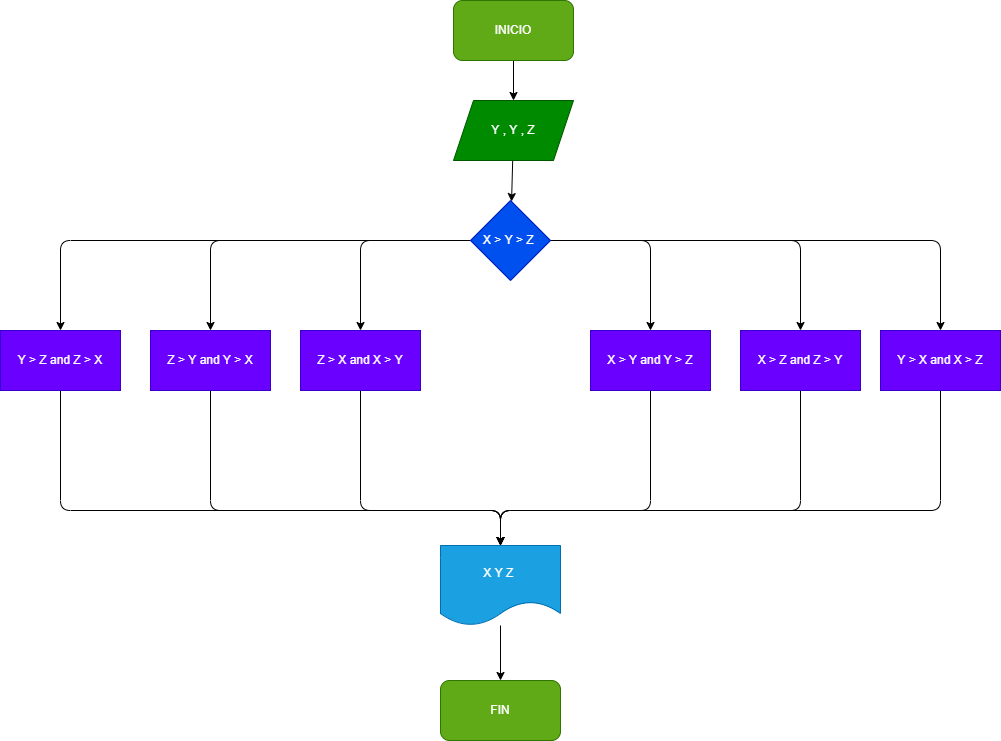

The diagram above was exported from draw.io. Its source (the exported page's mxGraphModel, read from the mxfile embedded in the PNG):
<mxGraphModel dx="1852" dy="855" grid="1" gridSize="10" guides="1" tooltips="1" connect="1" arrows="1" fold="1" page="1" pageScale="1" pageWidth="827" pageHeight="1169" math="0" shadow="0">
  <root>
    <mxCell id="0" />
    <mxCell id="1" parent="0" />
    <mxCell id="26" value="" style="edgeStyle=none;html=1;" edge="1" parent="1" source="2" target="3">
      <mxGeometry relative="1" as="geometry" />
    </mxCell>
    <mxCell id="2" value="INICIO" style="rounded=1;whiteSpace=wrap;html=1;fillColor=#60a917;fontColor=#ffffff;strokeColor=#2D7600;" vertex="1" parent="1">
      <mxGeometry x="353" y="40" width="120" height="60" as="geometry" />
    </mxCell>
    <mxCell id="27" value="" style="edgeStyle=none;html=1;" edge="1" parent="1" source="3" target="4">
      <mxGeometry relative="1" as="geometry" />
    </mxCell>
    <mxCell id="3" value="Y , Y , Z" style="shape=parallelogram;perimeter=parallelogramPerimeter;whiteSpace=wrap;html=1;fixedSize=1;fillColor=#008a00;fontColor=#ffffff;strokeColor=#005700;" vertex="1" parent="1">
      <mxGeometry x="353" y="140" width="120" height="60" as="geometry" />
    </mxCell>
    <mxCell id="11" style="edgeStyle=none;html=1;exitX=0;exitY=0.5;exitDx=0;exitDy=0;entryX=0.5;entryY=0;entryDx=0;entryDy=0;" edge="1" parent="1" source="4" target="5">
      <mxGeometry relative="1" as="geometry">
        <Array as="points">
          <mxPoint x="-40" y="280" />
        </Array>
      </mxGeometry>
    </mxCell>
    <mxCell id="12" style="edgeStyle=none;html=1;exitX=0;exitY=0.5;exitDx=0;exitDy=0;entryX=0.5;entryY=0;entryDx=0;entryDy=0;" edge="1" parent="1" source="4" target="6">
      <mxGeometry relative="1" as="geometry">
        <Array as="points">
          <mxPoint x="110" y="280" />
        </Array>
      </mxGeometry>
    </mxCell>
    <mxCell id="13" style="edgeStyle=none;html=1;exitX=0;exitY=0.5;exitDx=0;exitDy=0;entryX=0.5;entryY=0;entryDx=0;entryDy=0;" edge="1" parent="1" source="4" target="7">
      <mxGeometry relative="1" as="geometry">
        <Array as="points">
          <mxPoint x="260" y="280" />
        </Array>
      </mxGeometry>
    </mxCell>
    <mxCell id="14" style="edgeStyle=none;html=1;exitX=1;exitY=0.5;exitDx=0;exitDy=0;entryX=0.5;entryY=0;entryDx=0;entryDy=0;" edge="1" parent="1" source="4" target="8">
      <mxGeometry relative="1" as="geometry">
        <Array as="points">
          <mxPoint x="550" y="280" />
        </Array>
      </mxGeometry>
    </mxCell>
    <mxCell id="15" style="edgeStyle=none;html=1;exitX=1;exitY=0.5;exitDx=0;exitDy=0;entryX=0.5;entryY=0;entryDx=0;entryDy=0;" edge="1" parent="1" source="4" target="9">
      <mxGeometry relative="1" as="geometry">
        <Array as="points">
          <mxPoint x="700" y="280" />
        </Array>
      </mxGeometry>
    </mxCell>
    <mxCell id="16" style="edgeStyle=none;html=1;exitX=1;exitY=0.5;exitDx=0;exitDy=0;entryX=0.5;entryY=0;entryDx=0;entryDy=0;" edge="1" parent="1" source="4" target="10">
      <mxGeometry relative="1" as="geometry">
        <Array as="points">
          <mxPoint x="840" y="280" />
        </Array>
      </mxGeometry>
    </mxCell>
    <mxCell id="4" value="X &amp;gt; Y &amp;gt; Z&amp;nbsp;" style="rhombus;whiteSpace=wrap;html=1;fillColor=#0050ef;fontColor=#ffffff;strokeColor=#001DBC;" vertex="1" parent="1">
      <mxGeometry x="370" y="240" width="80" height="80" as="geometry" />
    </mxCell>
    <mxCell id="20" style="edgeStyle=none;html=1;exitX=0.5;exitY=1;exitDx=0;exitDy=0;entryX=0.5;entryY=0;entryDx=0;entryDy=0;" edge="1" parent="1" source="5" target="17">
      <mxGeometry relative="1" as="geometry">
        <Array as="points">
          <mxPoint x="-40" y="550" />
          <mxPoint x="400" y="550" />
        </Array>
      </mxGeometry>
    </mxCell>
    <mxCell id="5" value="Y &amp;gt; Z and Z &amp;gt; X" style="rounded=0;whiteSpace=wrap;html=1;fillColor=#6a00ff;fontColor=#ffffff;strokeColor=#3700CC;" vertex="1" parent="1">
      <mxGeometry x="-100" y="370" width="120" height="60" as="geometry" />
    </mxCell>
    <mxCell id="21" style="edgeStyle=none;html=1;exitX=0.5;exitY=1;exitDx=0;exitDy=0;entryX=0.5;entryY=0;entryDx=0;entryDy=0;" edge="1" parent="1" source="6" target="17">
      <mxGeometry relative="1" as="geometry">
        <Array as="points">
          <mxPoint x="110" y="550" />
          <mxPoint x="400" y="550" />
        </Array>
      </mxGeometry>
    </mxCell>
    <mxCell id="6" value="Z &amp;gt; Y and Y &amp;gt; X" style="rounded=0;whiteSpace=wrap;html=1;fillColor=#6a00ff;fontColor=#ffffff;strokeColor=#3700CC;" vertex="1" parent="1">
      <mxGeometry x="50" y="370" width="120" height="60" as="geometry" />
    </mxCell>
    <mxCell id="22" style="edgeStyle=none;html=1;exitX=0.5;exitY=1;exitDx=0;exitDy=0;entryX=0.5;entryY=0;entryDx=0;entryDy=0;" edge="1" parent="1" source="7" target="17">
      <mxGeometry relative="1" as="geometry">
        <mxPoint x="400" y="580" as="targetPoint" />
        <Array as="points">
          <mxPoint x="260" y="550" />
          <mxPoint x="400" y="550" />
        </Array>
      </mxGeometry>
    </mxCell>
    <mxCell id="7" value="Z &amp;gt; X and X &amp;gt; Y" style="rounded=0;whiteSpace=wrap;html=1;fillColor=#6a00ff;fontColor=#ffffff;strokeColor=#3700CC;" vertex="1" parent="1">
      <mxGeometry x="200" y="370" width="120" height="60" as="geometry" />
    </mxCell>
    <mxCell id="23" style="edgeStyle=none;html=1;exitX=0.5;exitY=1;exitDx=0;exitDy=0;entryX=0.5;entryY=0;entryDx=0;entryDy=0;" edge="1" parent="1" source="8" target="17">
      <mxGeometry relative="1" as="geometry">
        <mxPoint x="400" y="590" as="targetPoint" />
        <Array as="points">
          <mxPoint x="550" y="550" />
          <mxPoint x="400" y="550" />
        </Array>
      </mxGeometry>
    </mxCell>
    <mxCell id="8" value="X &amp;gt; Y and Y &amp;gt; Z" style="rounded=0;whiteSpace=wrap;html=1;fillColor=#6a00ff;fontColor=#ffffff;strokeColor=#3700CC;" vertex="1" parent="1">
      <mxGeometry x="490" y="370" width="120" height="60" as="geometry" />
    </mxCell>
    <mxCell id="24" style="edgeStyle=none;html=1;exitX=0.5;exitY=1;exitDx=0;exitDy=0;entryX=0.5;entryY=0;entryDx=0;entryDy=0;" edge="1" parent="1" source="9" target="17">
      <mxGeometry relative="1" as="geometry">
        <Array as="points">
          <mxPoint x="700" y="550" />
          <mxPoint x="400" y="550" />
        </Array>
      </mxGeometry>
    </mxCell>
    <mxCell id="9" value="X &amp;gt; Z and Z &amp;gt; Y" style="rounded=0;whiteSpace=wrap;html=1;fillColor=#6a00ff;fontColor=#ffffff;strokeColor=#3700CC;" vertex="1" parent="1">
      <mxGeometry x="640" y="370" width="120" height="60" as="geometry" />
    </mxCell>
    <mxCell id="25" style="edgeStyle=none;html=1;exitX=0.5;exitY=1;exitDx=0;exitDy=0;entryX=0.5;entryY=0;entryDx=0;entryDy=0;" edge="1" parent="1" source="10" target="17">
      <mxGeometry relative="1" as="geometry">
        <Array as="points">
          <mxPoint x="840" y="550" />
          <mxPoint x="400" y="550" />
        </Array>
      </mxGeometry>
    </mxCell>
    <mxCell id="10" value="Y &amp;gt; X and X &amp;gt; Z" style="rounded=0;whiteSpace=wrap;html=1;fillColor=#6a00ff;fontColor=#ffffff;strokeColor=#3700CC;" vertex="1" parent="1">
      <mxGeometry x="780" y="370" width="120" height="60" as="geometry" />
    </mxCell>
    <mxCell id="19" value="" style="edgeStyle=none;html=1;" edge="1" parent="1" source="17" target="18">
      <mxGeometry relative="1" as="geometry" />
    </mxCell>
    <mxCell id="17" value="X Y Z&amp;nbsp;" style="shape=document;whiteSpace=wrap;html=1;boundedLbl=1;fillColor=#1ba1e2;fontColor=#ffffff;strokeColor=#006EAF;" vertex="1" parent="1">
      <mxGeometry x="340" y="585" width="120" height="80" as="geometry" />
    </mxCell>
    <mxCell id="18" value="FIN" style="rounded=1;whiteSpace=wrap;html=1;fillColor=#60a917;fontColor=#ffffff;strokeColor=#2D7600;" vertex="1" parent="1">
      <mxGeometry x="340" y="720" width="120" height="60" as="geometry" />
    </mxCell>
  </root>
</mxGraphModel>